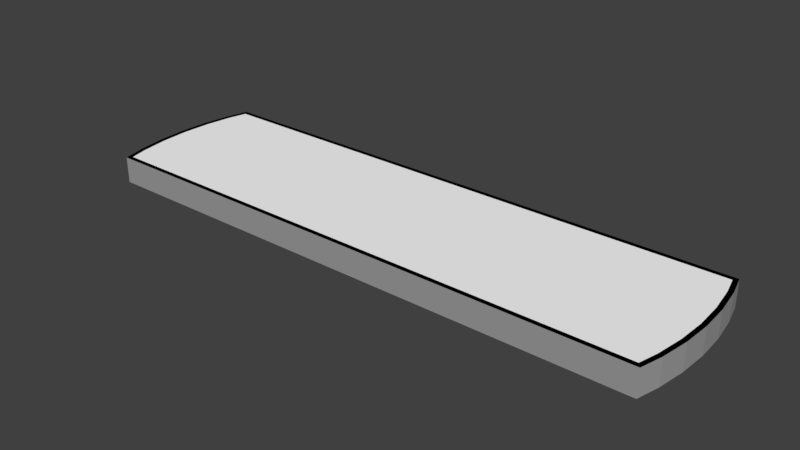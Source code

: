 # Source: obs_7.blend  (saved by Blender 2.79.0; exported with 4.5.12 LTS)
import bpy
from mathutils import Matrix  # noqa: F401  (used for matrix-valued properties, if any)

bpy.ops.wm.read_factory_settings(use_empty=True)
scene = bpy.context.scene
scene.name = 'Scene'

# ---- collections
col_collection_1 = bpy.data.collections.new('Collection 1'); scene.collection.children.link(col_collection_1)

# ---- materials (node trees are filled in below, after node groups)
mat_material = bpy.data.materials.new('Material')
mat_material.alpha_threshold = 0.0
mat_material.use_transparent_shadow = False
mat_material.diffuse_color = (1.0, 1.0, 1.0, 1.0)
mat_material.roughness = 0.5
mat_material_001 = bpy.data.materials.new('Material.001')
mat_material_001.alpha_threshold = 0.0
mat_material_001.use_transparent_shadow = False
mat_material_001.diffuse_color = (0.0, 0.0, 0.0, 1.0)
mat_material_001.roughness = 0.5
mat_material_004 = bpy.data.materials.new('Material.004')
mat_material_004.alpha_threshold = 0.0
mat_material_004.use_transparent_shadow = False
mat_material_004.diffuse_color = (0.342, 0.342, 0.342, 1.0)
mat_material_004.roughness = 0.5

# ---- material node trees

# ---- world
world_world = bpy.data.worlds.new('World'); scene.world = world_world
world_world.color = (0.05088, 0.05088, 0.05088)
world_world.use_sun_shadow = False
world_world.sun_shadow_jitter_overblur = 0.0
world_world.cycles.sampling_method = 'MANUAL'

# ---- meshes
me_cylinder_004 = bpy.data.meshes.new('Cylinder.004')
me_cylinder_004.from_pydata([(0.8876, 0.1766, -1.0), (0.8876, 0.1766, 1.0), (0.9006, 0.0887, -1.0), (0.9006, 0.0887, 1.0), (0.905, -1.499e-07, -1.0), (0.905, -1.499e-07, 1.0), (0.9006, -0.0887, -1.0), (0.9006, -0.0887, 1.0), (0.8876, -0.1766, -1.0), (0.8876, -0.1766, 1.0), (-0.8876, -0.1766, -1.0), (-0.8876, -0.1766, 1.0), (-0.9006, -0.0887, -1.0), (-0.9006, -0.0887, 1.0), (-0.905, -4.228e-07, -1.0), (-0.905, -4.228e-07, 1.0), (-0.9006, 0.0887, -1.0), (-0.9006, 0.0887, 1.0), (-0.8876, 0.1766, -1.0), (-0.8876, 0.1766, 1.0), (0.873, -0.235, -1.0), (0.873, -0.235, 1.0), (-0.873, -0.235, 1.0), (-0.873, -0.235, -1.0), (-0.873, 0.235, -1.0), (-0.873, 0.235, 1.0), (0.873, 0.235, 1.0), (0.873, 0.235, -1.0), (0.8847, 0.25, -1.0), (0.9023, 0.1795, -1.0), (0.9156, 0.09018, -1.0), (0.9156, 0.09018, 1.0), (0.9023, 0.1795, 1.0), (0.92, -1.499e-07, -1.0), (0.92, -1.499e-07, 1.0), (0.9156, -0.09018, -1.0), (0.9156, -0.09018, 1.0), (0.9023, -0.1795, -1.0), (0.9023, -0.1795, 1.0), (0.8847, -0.25, 1.0), (-0.8847, -0.25, -1.0), (-0.9023, -0.1795, -1.0), (-0.9156, -0.09018, -1.0), (-0.9156, -0.09018, 1.0), (-0.9023, -0.1795, 1.0), (-0.92, -4.277e-07, -1.0), (-0.92, -4.277e-07, 1.0), (-0.9156, 0.09018, -1.0), (-0.9156, 0.09018, 1.0), (-0.9023, 0.1795, -1.0), (-0.9023, 0.1795, 1.0), (-0.8847, 0.25, 1.0), (-0.8847, -0.25, 1.0), (0.8847, -0.25, -1.0), (0.8847, 0.25, 1.0), (-0.8847, 0.25, -1.0)], [], [(29, 32, 31, 30), (30, 31, 34, 33), (33, 34, 36, 35), (35, 36, 38, 37), (37, 38, 39, 53), (41, 44, 43, 42), (42, 43, 46, 45), (45, 46, 48, 47), (47, 48, 50, 49), (49, 50, 51, 55), (40, 52, 44, 41), (24, 27, 0, 2, 4, 6, 8, 20, 23, 10, 12, 14, 16, 18), (26, 25, 19, 17, 15, 13, 11, 22, 21, 9, 7, 5, 3, 1), (28, 54, 32, 29), (28, 55, 51, 54), (40, 53, 39, 52), (0, 27, 28, 29), (2, 0, 29, 30), (1, 3, 31, 32), (4, 2, 30, 33), (3, 5, 34, 31), (6, 4, 33, 35), (5, 7, 36, 34), (8, 6, 35, 37), (7, 9, 38, 36), (9, 21, 39, 38), (10, 23, 40, 41), (12, 10, 41, 42), (11, 13, 43, 44), (14, 12, 42, 45), (13, 15, 46, 43), (16, 14, 45, 47), (15, 17, 48, 46), (18, 16, 47, 49), (17, 19, 50, 48), (19, 25, 51, 50), (21, 22, 52, 39), (23, 20, 53, 40), (25, 26, 54, 51), (27, 24, 55, 28), (20, 8, 37, 53), (26, 1, 32, 54), (24, 18, 49, 55), (22, 11, 44, 52)])
me_cylinder_004.polygons.foreach_set('material_index', [2, 2, 2, 2, 2, 2, 2, 2, 2, 2, 2, 0, 0, 2, 2, 2, 1, 1, 1, 1, 1, 1, 1, 1, 1, 1, 1, 1, 1, 1, 1, 1, 1, 1, 1, 1, 1, 1, 1, 1, 1, 1, 1, 1])
_uv = me_cylinder_004.uv_layers.new(name='UVMap')
_uv.uv.foreach_set('vector', [0.1097, 0.001519, 0.0908, 0.3918, 0.0775, 0.39, 0.08769, 0.0005544, 0.08769, 0.0005544, 0.0775, 0.39, 0.06428, 0.3891, 0.0657, 6.54e-05, 0.0657, 6.54e-05, 0.06428, 0.3891, 0.05115, 0.3891, 0.0437, 5.849e-05, 0.0437, 5.849e-05, 0.05115, 0.3891, 0.03728, 0.3894, 0.02168, 0.0005369, 0.02168, 0.0005369, 0.03728, 0.3894, 0.0275, 0.3907, 0.004616, 0.001263, 0.02135, 0.9995, 0.03049, 0.5973, 0.04509, 0.5995, 0.04416, 0.9999, 0.04416, 0.9999, 0.04509, 0.5995, 0.05919, 0.6, 0.06696, 0.9998, 0.06696, 0.9998, 0.05919, 0.6, 0.07266, 0.5991, 0.08975, 0.9992, 0.08975, 0.9992, 0.07266, 0.5991, 0.08521, 0.5968, 0.1125, 0.998, 0.1125, 0.998, 0.08521, 0.5968, 0.09396, 0.5942, 0.1302, 0.9968, 5.849e-05, 0.9987, 0.01925, 0.5939, 0.03049, 0.5973, 0.02135, 0.9995, 0.1364, 0.0679, 0.3161, 0.06811, 0.3183, 0.0761, 0.3202, 0.08719, 0.3209, 0.09804, 0.3206, 0.1089, 0.3192, 0.12, 0.3174, 0.128, 0.1348, 0.1198, 0.1331, 0.1129, 0.132, 0.1032, 0.1319, 0.09374, 0.1327, 0.08428, 0.1344, 0.07475, 0.3166, 0.06294, 0.1369, 0.06273, 0.1347, 0.05474, 0.1329, 0.04365, 0.1321, 0.0328, 0.1324, 0.02195, 0.1338, 0.01086, 0.1356, 0.002811, 0.3182, 0.011, 0.3199, 0.01796, 0.321, 0.02761, 0.3211, 0.0371, 0.3203, 0.04655, 0.3186, 0.05609, 0.1302, 0.002823, 0.1017, 0.394, 0.0908, 0.3918, 0.1097, 0.001519, 0.1302, 0.002823, 0.1302, 0.9968, 0.09396, 0.5942, 0.1017, 0.394, 5.849e-05, 0.9987, 0.004616, 0.001263, 0.0275, 0.3907, 0.01925, 0.5939, 0.3183, 0.0761, 0.3161, 0.06811, 0.3179, 0.06548, 0.3202, 0.0757, 0.3202, 0.08719, 0.3183, 0.0761, 0.3202, 0.0757, 0.322, 0.08697, 0.3186, 0.05609, 0.3203, 0.04655, 0.3219, 0.04676, 0.3203, 0.05646, 0.3209, 0.09804, 0.3202, 0.08719, 0.322, 0.08697, 0.3227, 0.09801, 0.3203, 0.04655, 0.3211, 0.0371, 0.3227, 0.03716, 0.3219, 0.04676, 0.3206, 0.1089, 0.3209, 0.09804, 0.3227, 0.09801, 0.3224, 0.109, 0.3211, 0.0371, 0.321, 0.02761, 0.3226, 0.02751, 0.3227, 0.03716, 0.3192, 0.12, 0.3206, 0.1089, 0.3224, 0.109, 0.3212, 0.1203, 0.321, 0.02761, 0.3199, 0.01796, 0.3216, 0.01769, 0.3226, 0.02751, 0.3199, 0.01796, 0.3182, 0.011, 0.3199, 0.008614, 0.3216, 0.01769, 0.1331, 0.1129, 0.1348, 0.1198, 0.1331, 0.1222, 0.1314, 0.1131, 0.132, 0.1032, 0.1331, 0.1129, 0.1314, 0.1131, 0.1304, 0.1033, 0.1338, 0.01086, 0.1324, 0.02195, 0.1306, 0.02182, 0.1319, 0.01055, 0.1319, 0.09374, 0.132, 0.1032, 0.1304, 0.1033, 0.1303, 0.09368, 0.1324, 0.02195, 0.1321, 0.0328, 0.1303, 0.03283, 0.1306, 0.02182, 0.1327, 0.08428, 0.1319, 0.09374, 0.1303, 0.09368, 0.1311, 0.08407, 0.1321, 0.0328, 0.1329, 0.04365, 0.131, 0.04386, 0.1303, 0.03283, 0.1344, 0.07475, 0.1327, 0.08428, 0.1311, 0.08407, 0.1328, 0.07438, 0.1329, 0.04365, 0.1347, 0.05474, 0.1328, 0.05514, 0.131, 0.04386, 0.1347, 0.05474, 0.1369, 0.06273, 0.1351, 0.06536, 0.1328, 0.05514, 0.3182, 0.011, 0.1356, 0.002811, 0.1338, 5.849e-05, 0.3199, 0.008614, 0.1348, 0.1198, 0.3174, 0.128, 0.3193, 0.1308, 0.1331, 0.1222, 0.1369, 0.06273, 0.3166, 0.06294, 0.3181, 0.06536, 0.1351, 0.06536, 0.3161, 0.06811, 0.1364, 0.0679, 0.1349, 0.06548, 0.3179, 0.06548, 0.3174, 0.128, 0.3192, 0.12, 0.3212, 0.1203, 0.3193, 0.1308, 0.3166, 0.06294, 0.3186, 0.05609, 0.3203, 0.05646, 0.3181, 0.06536, 0.1364, 0.0679, 0.1344, 0.07475, 0.1328, 0.07438, 0.1349, 0.06548, 0.1356, 0.002811, 0.1338, 0.01086, 0.1319, 0.01055, 0.1338, 5.849e-05])
me_cylinder_004.materials.append(mat_material)
me_cylinder_004.materials.append(mat_material_001)
me_cylinder_004.materials.append(mat_material_004)
me_cylinder_004.use_remesh_preserve_volume = False
me_cylinder_004.use_remesh_preserve_attributes = False
me_cylinder_004.use_mirror_vertex_groups = False
me_cylinder_004.update()

# ---- objects
ob_obs_7 = bpy.data.objects.new('obs_7', me_cylinder_004)

# ---- transforms, parenting, visibility, modifiers, constraints
ob_obs_7.location = (0.0, 0.0, -0.001513)
ob_obs_7.scale = (1.0, 1.0, 0.04138)
ob_obs_7.lineart.crease_threshold = 0.0

# ---- collection membership
col_collection_1.objects.link(ob_obs_7)

# ---- scene / render settings (as saved in the file)
scene.frame_start = 1; scene.frame_end = 250; scene.frame_set(0)
scene.render.engine = 'BLENDER_EEVEE_NEXT'
scene.render.resolution_percentage = 50
scene.render.dither_intensity = 0.0
scene.cycles.use_denoising = False
scene.cycles.samples = 128
scene.cycles.sampling_pattern = 'TABULATED_SOBOL'
scene.cycles.use_adaptive_sampling = False
scene.cycles.use_light_tree = False
scene.cycles.blur_glossy = 0.0
scene.cycles.sample_clamp_indirect = 0.0
scene.view_settings.view_transform = 'Standard'
bpy.context.view_layer.update()

# ---- added for rendering (the .blend has no active camera and no usable light): camera, sun
cam_auto = bpy.data.cameras.new('AutoCamera')
cam_auto.lens = 50.0
cam_auto.sensor_width = 36.0
cam_auto.clip_end = 1000.0
ob_auto_camera = bpy.data.objects.new('AutoCamera', cam_auto)
scene.collection.objects.link(ob_auto_camera)
ob_auto_camera.location = (1.76581, -2.11897, 1.41113)
ob_auto_camera.rotation_euler = (1.09748, -7.21219e-08, 0.694738)
scene.camera = ob_auto_camera
light_auto_sun = bpy.data.lights.new('AutoSun', 'SUN')
light_auto_sun.energy = 3.0
light_auto_sun.angle = 0.0523599
ob_auto_sun = bpy.data.objects.new('AutoSun', light_auto_sun)
scene.collection.objects.link(ob_auto_sun)
ob_auto_sun.rotation_euler = (0.872665, 0.174533, 0.523599)
bpy.context.view_layer.update()
